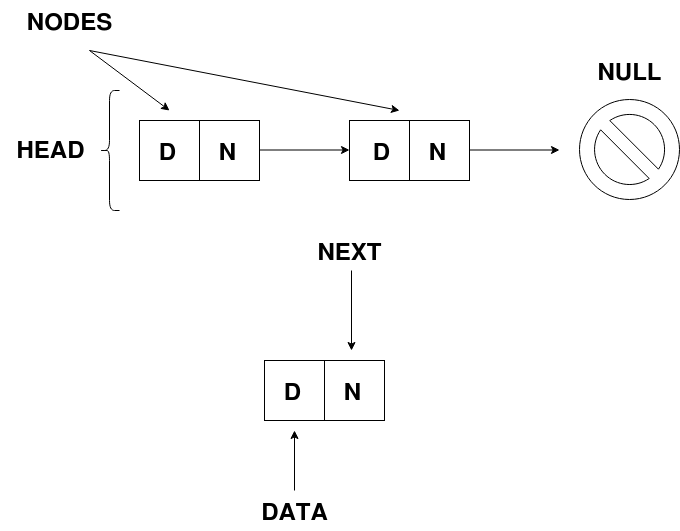

The diagram above was exported from draw.io. Its source (the exported page's mxGraphModel, read from the mxfile embedded in the PNG):
<mxGraphModel dx="1354" dy="793" grid="1" gridSize="10" guides="1" tooltips="1" connect="1" arrows="1" fold="1" page="1" pageScale="1" pageWidth="850" pageHeight="1100" math="0" shadow="0">
  <root>
    <mxCell id="0" />
    <mxCell id="1" parent="0" />
    <mxCell id="NTQVgxeEXfGkE33KNALU-1" value="" style="rounded=0;whiteSpace=wrap;html=1;" vertex="1" parent="1">
      <mxGeometry x="180" y="260" width="120" height="60" as="geometry" />
    </mxCell>
    <mxCell id="NTQVgxeEXfGkE33KNALU-2" value="" style="endArrow=none;html=1;rounded=0;" edge="1" parent="1">
      <mxGeometry width="50" height="50" relative="1" as="geometry">
        <mxPoint x="240" y="320" as="sourcePoint" />
        <mxPoint x="240" y="260" as="targetPoint" />
      </mxGeometry>
    </mxCell>
    <mxCell id="NTQVgxeEXfGkE33KNALU-3" value="" style="endArrow=classic;html=1;rounded=0;" edge="1" parent="1">
      <mxGeometry width="50" height="50" relative="1" as="geometry">
        <mxPoint x="300" y="289.5" as="sourcePoint" />
        <mxPoint x="390" y="289.5" as="targetPoint" />
      </mxGeometry>
    </mxCell>
    <mxCell id="NTQVgxeEXfGkE33KNALU-4" value="NODES" style="text;strokeColor=none;fillColor=none;html=1;fontSize=24;fontStyle=1;verticalAlign=middle;align=center;" vertex="1" parent="1">
      <mxGeometry x="60" y="140" width="100" height="40" as="geometry" />
    </mxCell>
    <mxCell id="NTQVgxeEXfGkE33KNALU-5" value="" style="rounded=0;whiteSpace=wrap;html=1;" vertex="1" parent="1">
      <mxGeometry x="390" y="260" width="120" height="60" as="geometry" />
    </mxCell>
    <mxCell id="NTQVgxeEXfGkE33KNALU-6" value="" style="endArrow=none;html=1;rounded=0;" edge="1" parent="1">
      <mxGeometry width="50" height="50" relative="1" as="geometry">
        <mxPoint x="450" y="320" as="sourcePoint" />
        <mxPoint x="450" y="260" as="targetPoint" />
      </mxGeometry>
    </mxCell>
    <mxCell id="NTQVgxeEXfGkE33KNALU-7" value="" style="endArrow=classic;html=1;rounded=0;" edge="1" parent="1">
      <mxGeometry width="50" height="50" relative="1" as="geometry">
        <mxPoint x="510" y="289.5" as="sourcePoint" />
        <mxPoint x="600" y="289.5" as="targetPoint" />
      </mxGeometry>
    </mxCell>
    <mxCell id="NTQVgxeEXfGkE33KNALU-9" value="" style="verticalLabelPosition=bottom;verticalAlign=top;html=1;shape=mxgraph.basic.no_symbol" vertex="1" parent="1">
      <mxGeometry x="620" y="239" width="100" height="100" as="geometry" />
    </mxCell>
    <mxCell id="NTQVgxeEXfGkE33KNALU-12" value="" style="endArrow=classic;html=1;rounded=0;" edge="1" parent="1">
      <mxGeometry width="50" height="50" relative="1" as="geometry">
        <mxPoint x="130" y="190" as="sourcePoint" />
        <mxPoint x="210" y="250" as="targetPoint" />
      </mxGeometry>
    </mxCell>
    <mxCell id="NTQVgxeEXfGkE33KNALU-13" value="" style="endArrow=classic;html=1;rounded=0;" edge="1" parent="1">
      <mxGeometry width="50" height="50" relative="1" as="geometry">
        <mxPoint x="130" y="190" as="sourcePoint" />
        <mxPoint x="440" y="250" as="targetPoint" />
      </mxGeometry>
    </mxCell>
    <mxCell id="NTQVgxeEXfGkE33KNALU-14" value="" style="shape=curlyBracket;whiteSpace=wrap;html=1;rounded=1;" vertex="1" parent="1">
      <mxGeometry x="140" y="230" width="20" height="120" as="geometry" />
    </mxCell>
    <mxCell id="NTQVgxeEXfGkE33KNALU-15" value="HEAD" style="text;strokeColor=none;fillColor=none;html=1;fontSize=24;fontStyle=1;verticalAlign=middle;align=center;" vertex="1" parent="1">
      <mxGeometry x="41" y="268" width="100" height="40" as="geometry" />
    </mxCell>
    <mxCell id="NTQVgxeEXfGkE33KNALU-16" value="D" style="text;strokeColor=none;fillColor=none;html=1;fontSize=24;fontStyle=1;verticalAlign=middle;align=center;" vertex="1" parent="1">
      <mxGeometry x="190" y="270" width="35" height="40" as="geometry" />
    </mxCell>
    <mxCell id="NTQVgxeEXfGkE33KNALU-17" value="D" style="text;strokeColor=none;fillColor=none;html=1;fontSize=24;fontStyle=1;verticalAlign=middle;align=center;" vertex="1" parent="1">
      <mxGeometry x="404.5" y="270" width="35" height="40" as="geometry" />
    </mxCell>
    <mxCell id="NTQVgxeEXfGkE33KNALU-22" value="N" style="text;strokeColor=none;fillColor=none;html=1;fontSize=24;fontStyle=1;verticalAlign=middle;align=center;" vertex="1" parent="1">
      <mxGeometry x="250" y="270" width="35" height="40" as="geometry" />
    </mxCell>
    <mxCell id="NTQVgxeEXfGkE33KNALU-23" value="N" style="text;strokeColor=none;fillColor=none;html=1;fontSize=24;fontStyle=1;verticalAlign=middle;align=center;" vertex="1" parent="1">
      <mxGeometry x="460" y="270" width="35" height="40" as="geometry" />
    </mxCell>
    <mxCell id="NTQVgxeEXfGkE33KNALU-24" value="" style="rounded=0;whiteSpace=wrap;html=1;" vertex="1" parent="1">
      <mxGeometry x="305" y="500" width="120" height="60" as="geometry" />
    </mxCell>
    <mxCell id="NTQVgxeEXfGkE33KNALU-25" value="" style="endArrow=none;html=1;rounded=0;" edge="1" parent="1">
      <mxGeometry width="50" height="50" relative="1" as="geometry">
        <mxPoint x="365" y="560" as="sourcePoint" />
        <mxPoint x="365" y="500" as="targetPoint" />
      </mxGeometry>
    </mxCell>
    <mxCell id="NTQVgxeEXfGkE33KNALU-26" value="D" style="text;strokeColor=none;fillColor=none;html=1;fontSize=24;fontStyle=1;verticalAlign=middle;align=center;" vertex="1" parent="1">
      <mxGeometry x="315" y="510" width="35" height="40" as="geometry" />
    </mxCell>
    <mxCell id="NTQVgxeEXfGkE33KNALU-27" value="N" style="text;strokeColor=none;fillColor=none;html=1;fontSize=24;fontStyle=1;verticalAlign=middle;align=center;" vertex="1" parent="1">
      <mxGeometry x="375" y="510" width="35" height="40" as="geometry" />
    </mxCell>
    <mxCell id="NTQVgxeEXfGkE33KNALU-28" value="" style="endArrow=classic;html=1;rounded=0;" edge="1" parent="1">
      <mxGeometry width="50" height="50" relative="1" as="geometry">
        <mxPoint x="335" y="630" as="sourcePoint" />
        <mxPoint x="335" y="570" as="targetPoint" />
      </mxGeometry>
    </mxCell>
    <mxCell id="NTQVgxeEXfGkE33KNALU-29" value="DATA" style="text;strokeColor=none;fillColor=none;html=1;fontSize=24;fontStyle=1;verticalAlign=middle;align=center;" vertex="1" parent="1">
      <mxGeometry x="285" y="630" width="100" height="40" as="geometry" />
    </mxCell>
    <mxCell id="NTQVgxeEXfGkE33KNALU-30" value="" style="endArrow=classic;html=1;rounded=0;" edge="1" parent="1">
      <mxGeometry width="50" height="50" relative="1" as="geometry">
        <mxPoint x="392" y="410" as="sourcePoint" />
        <mxPoint x="392" y="490" as="targetPoint" />
      </mxGeometry>
    </mxCell>
    <mxCell id="NTQVgxeEXfGkE33KNALU-31" value="NEXT" style="text;strokeColor=none;fillColor=none;html=1;fontSize=24;fontStyle=1;verticalAlign=middle;align=center;" vertex="1" parent="1">
      <mxGeometry x="339.5" y="370" width="100" height="40" as="geometry" />
    </mxCell>
    <mxCell id="NTQVgxeEXfGkE33KNALU-32" value="NULL" style="text;strokeColor=none;fillColor=none;html=1;fontSize=24;fontStyle=1;verticalAlign=middle;align=center;" vertex="1" parent="1">
      <mxGeometry x="620" y="190" width="100" height="40" as="geometry" />
    </mxCell>
  </root>
</mxGraphModel>